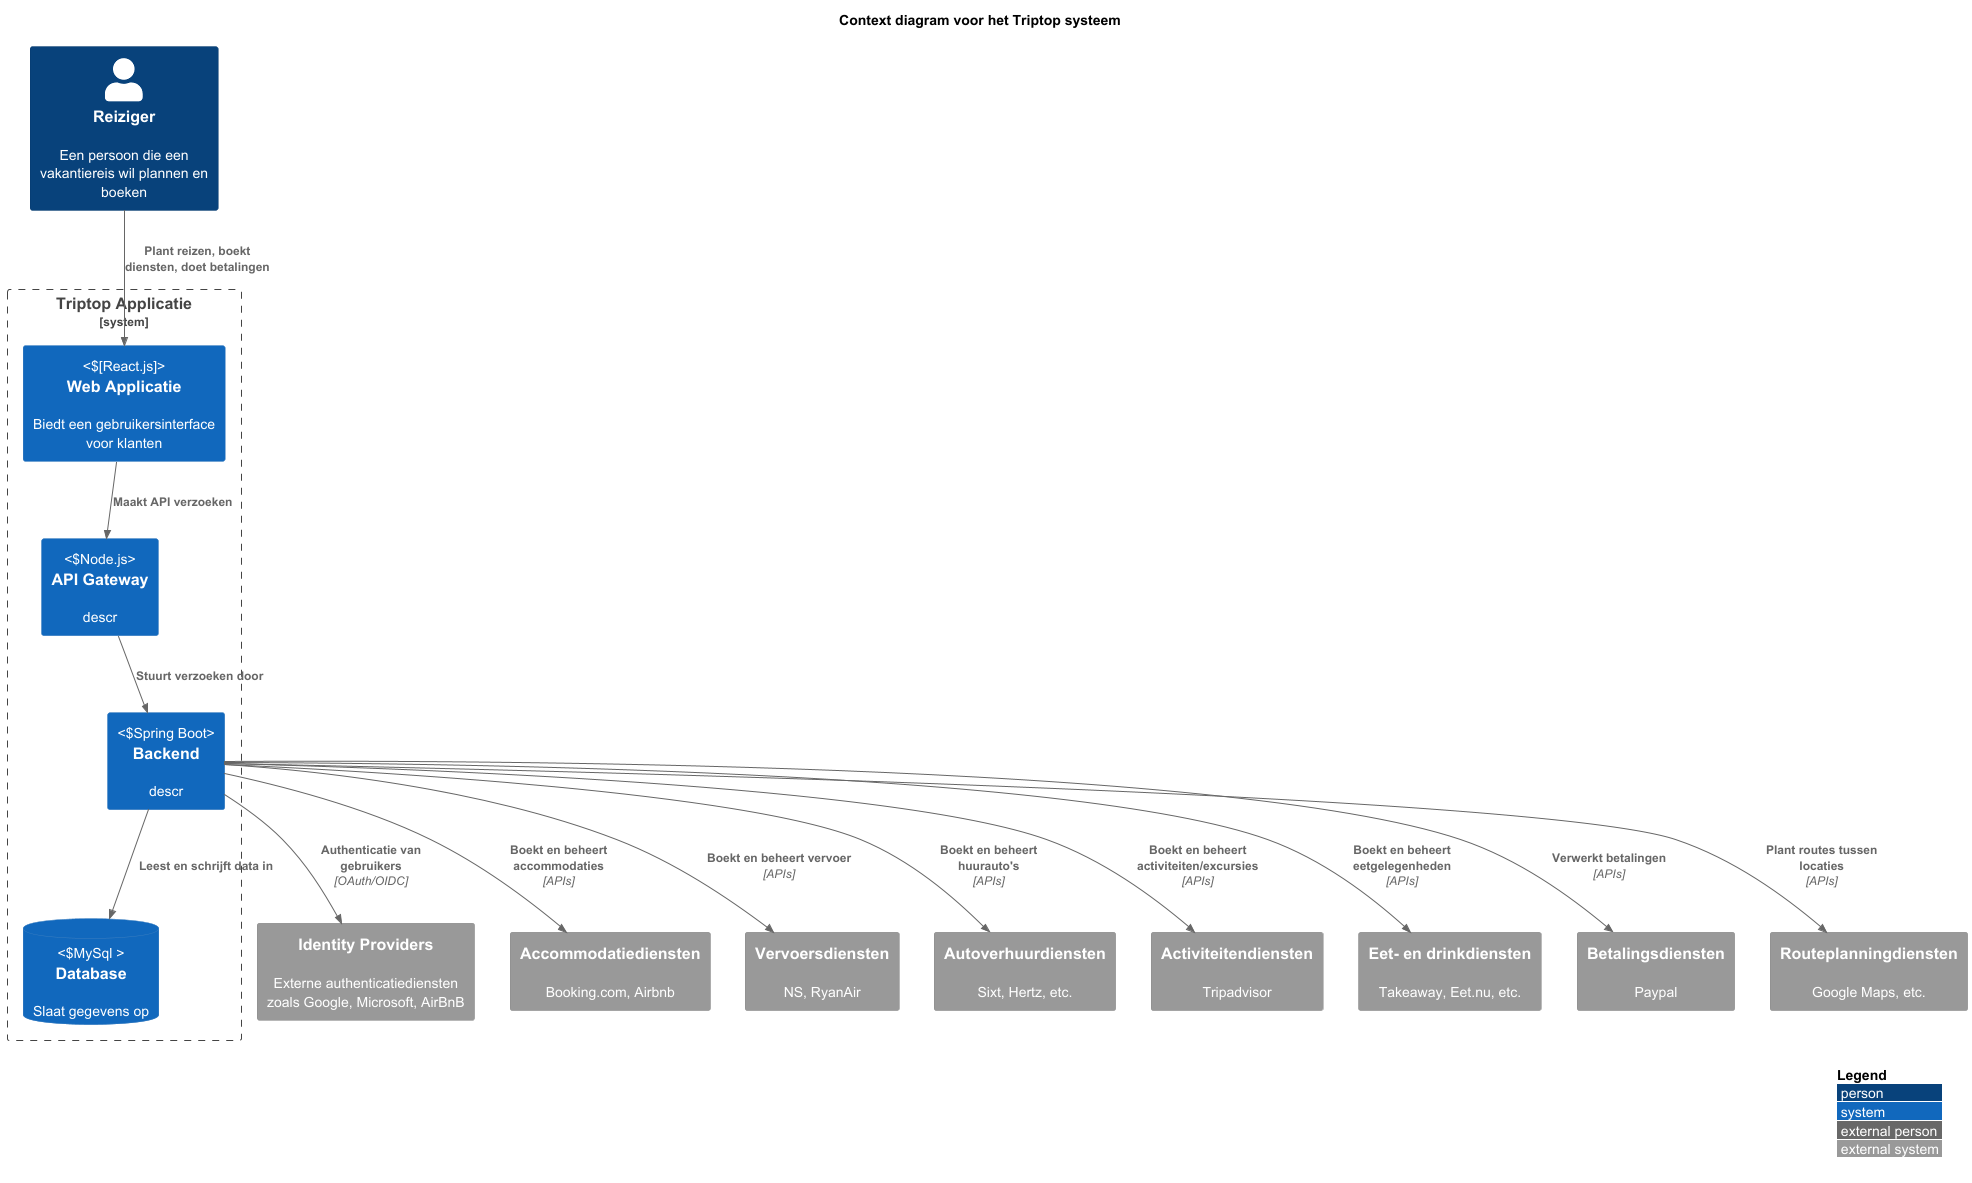

The diagram above was rendered by PlantUML. Its source (embedded in the PNG):
@startuml "Triptop - Context Diagram"
!include https://raw.githubusercontent.com/plantuml-stdlib/C4-PlantUML/master/C4_Context.puml

LAYOUT_WITH_LEGEND()
top to bottom direction

title Context diagram voor het Triptop systeem

Person(reiziger, "Reiziger", "Een persoon die een vakantiereis wil plannen en boeken")

System_Boundary(TripApp, "Triptop Applicatie") {
System(webApp, "Web Applicatie", "Biedt een gebruikersinterface voor klanten", [React.js])
System(backend, "Backend", "descr", "Spring Boot")
System(APIGateway, "API Gateway", "descr", "Node.js")
SystemDb(DB, "Database", "Slaat gegevens op", "MySql ")
}



System_Ext(identityProviders, "Identity Providers", "Externe authenticatiediensten zoals Google, Microsoft, AirBnB")
System_Ext(accommodatieDiensten, "Accommodatiediensten", "Booking.com, Airbnb")
System_Ext(vervoerDiensten, "Vervoersdiensten", "NS, RyanAir ")
System_Ext(autoverhuurDiensten, "Autoverhuurdiensten", "Sixt, Hertz, etc.")
System_Ext(activiteitenDiensten, "Activiteitendiensten", "Tripadvisor")
System_Ext(voedselDiensten, "Eet- en drinkdiensten", "Takeaway, Eet.nu, etc.")
System_Ext(betalingsDiensten, "Betalingsdiensten", "Paypal")
System_Ext(routeplanningDiensten, "Routeplanningdiensten", "Google Maps, etc.")

'////////////////////////////////////////////////////////////////////////////////////////

Rel(reiziger, webApp, "Plant reizen, boekt diensten, doet betalingen")
'Rel(reiziger, mobileApp, "Plant reizen, boekt diensten, doet betalingen")
Rel(webApp, APIGateway, "Maakt API verzoeken")
Rel(APIGateway, "backend", "Stuurt verzoeken door")


Rel(backend, identityProviders, "Authenticatie van gebruikers", "OAuth/OIDC")
Rel(backend, accommodatieDiensten, "Boekt en beheert accommodaties", "APIs")
Rel(backend, vervoerDiensten, "Boekt en beheert vervoer", "APIs")
Rel(backend, autoverhuurDiensten, "Boekt en beheert huurauto's", "APIs")
Rel(backend, activiteitenDiensten, "Boekt en beheert activiteiten/excursies", "APIs")
Rel(backend, voedselDiensten, "Boekt en beheert eetgelegenheden", "APIs")
Rel(backend, betalingsDiensten, "Verwerkt betalingen", "APIs")
Rel(backend, routeplanningDiensten, "Plant routes tussen locaties", "APIs")
Rel(backend, DB, "Leest en schrijft data in")
@enduml